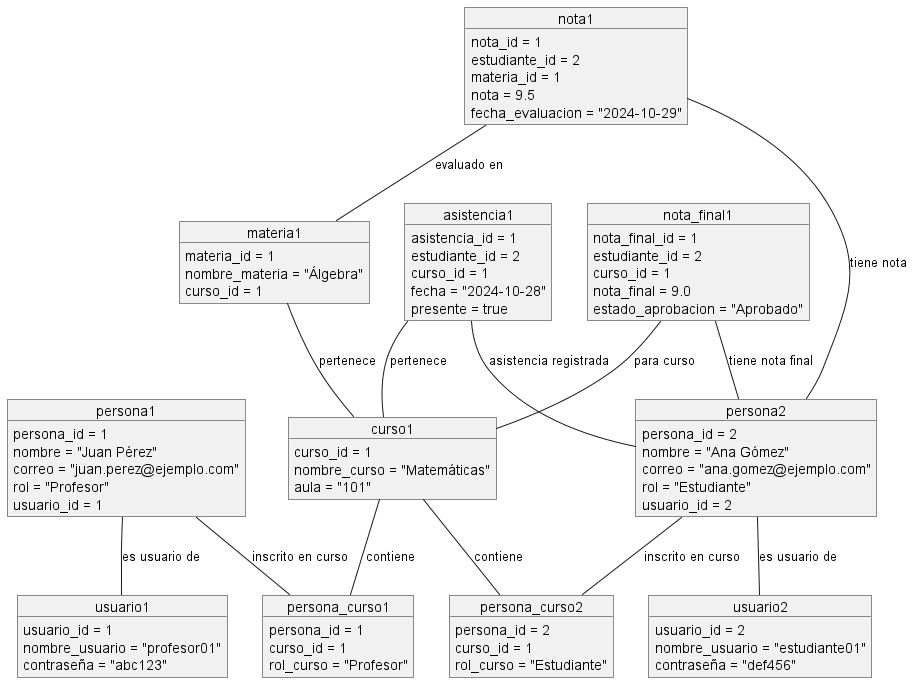

The diagram above was rendered by PlantUML. Its source (embedded in the PNG):
@startuml

object usuario1 {
    usuario_id = 1
    nombre_usuario = "profesor01"
    contraseña = "abc123"
}

object usuario2 {
    usuario_id = 2
    nombre_usuario = "estudiante01"
    contraseña = "def456"
}

object persona1 {
    persona_id = 1
    nombre = "Juan Pérez"
    correo = "juan.perez@ejemplo.com"
    rol = "Profesor"
    usuario_id = 1
}

object persona2 {
    persona_id = 2
    nombre = "Ana Gómez"
    correo = "ana.gomez@ejemplo.com"
    rol = "Estudiante"
    usuario_id = 2
}

object curso1 {
    curso_id = 1
    nombre_curso = "Matemáticas"
    aula = "101"
}

object persona_curso1 {
    persona_id = 1
    curso_id = 1
    rol_curso = "Profesor"
}

object persona_curso2 {
    persona_id = 2
    curso_id = 1
    rol_curso = "Estudiante"
}

object materia1 {
    materia_id = 1
    nombre_materia = "Álgebra"
    curso_id = 1
}

object nota1 {
    nota_id = 1
    estudiante_id = 2
    materia_id = 1
    nota = 9.5
    fecha_evaluacion = "2024-10-29"
}

object nota_final1 {
    nota_final_id = 1
    estudiante_id = 2
    curso_id = 1
    nota_final = 9.0
    estado_aprobacion = "Aprobado"
}

object asistencia1 {
    asistencia_id = 1
    estudiante_id = 2
    curso_id = 1
    fecha = "2024-10-28"
    presente = true
}

persona1 -- usuario1 : "es usuario de"
persona2 -- usuario2 : "es usuario de"
persona1 -- persona_curso1 : "inscrito en curso"
persona2 -- persona_curso2 : "inscrito en curso"
curso1 -- persona_curso1 : "contiene"
curso1 -- persona_curso2 : "contiene"
materia1 -- curso1 : "pertenece"
nota1 -- persona2 : "tiene nota"
nota1 -- materia1 : "evaluado en"
nota_final1 -- persona2 : "tiene nota final"
nota_final1 -- curso1 : "para curso"
asistencia1 -- persona2 : "asistencia registrada"
asistencia1 -- curso1 : "pertenece"

@enduml